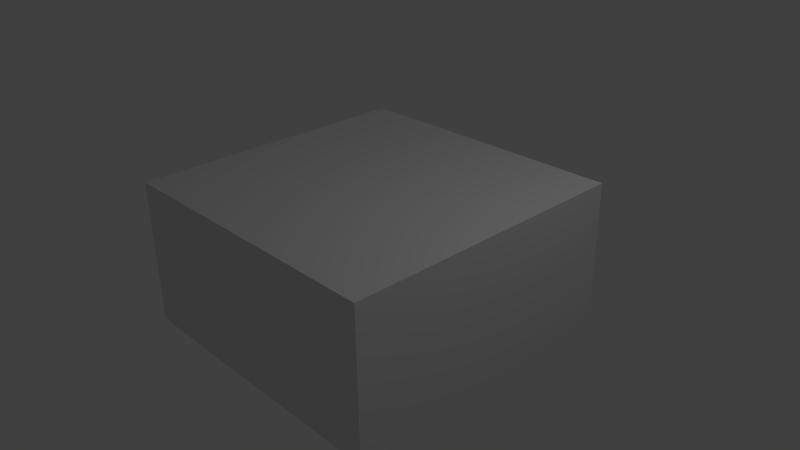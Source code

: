 # Source: Extrude.blend  (saved by Blender 2.74.0; exported with 4.5.12 LTS)
import bpy
from mathutils import Matrix  # noqa: F401  (used for matrix-valued properties, if any)

bpy.ops.wm.read_factory_settings(use_empty=True)
scene = bpy.context.scene
scene.name = 'Scene'

# ---- collections
col_collection_1 = bpy.data.collections.new('Collection 1'); scene.collection.children.link(col_collection_1)

# ---- materials (node trees are filled in below, after node groups)
mat_material = bpy.data.materials.new('Material')
mat_material.alpha_threshold = 0.0
mat_material.use_transparent_shadow = False
mat_material.roughness = 0.5
mat_material.line_color = (0.0, 0.0, 0.0, 1.0)

# ---- material node trees

# ---- world
world_world = bpy.data.worlds.new('World'); scene.world = world_world
world_world.color = (0.05088, 0.05088, 0.05088)
world_world.use_sun_shadow = False
world_world.sun_shadow_jitter_overblur = 0.0
world_world.cycles.sampling_method = 'MANUAL'
world_world.cycles.sample_map_resolution = 256

# ---- cameras
cam_camera = bpy.data.cameras.new('Camera')
cam_camera.clip_end = 100.0
cam_camera.lens = 35.0
cam_camera.sensor_width = 32.0
cam_camera.sensor_height = 18.0
cam_camera.ortho_scale = 7.314
cam_camera.dof.focus_distance = 0.0
cam_camera.dof.aperture_fstop = 128.0

# ---- lights
light_lamp = bpy.data.lights.new('Lamp', 'POINT')
light_lamp.transmission_factor = 0.0
light_lamp.cutoff_distance = 30.0
light_lamp.energy = 100.0
light_lamp.shadow_buffer_clip_start = 1.001
light_lamp.shadow_soft_size = 0.1
light_lamp.shadow_maximum_resolution = 0.006
light_lamp.use_absolute_resolution = True
light_lamp.cycles.use_multiple_importance_sampling = False

# ---- meshes
me_cube = bpy.data.meshes.new('Cube')
me_cube.from_pydata([(-1.192e-07, 5.96e-08, -1.0), (-1.192e-07, -2.0, -1.0), (-2.0, -2.0, -1.0), (-2.0, 4.768e-07, -1.0), (3.576e-07, -4.172e-07, 1.0), (-7.749e-07, -2.0, 1.0), (-2.0, -2.0, 1.0), (-2.0, 1.192e-07, 1.0), (2.0, 5.96e-08, -1.0), (2.0, -2.0, -1.0), (2.0, -4.172e-07, 1.0), (2.0, -2.0, 1.0), (1.192e-07, 2.0, -1.0), (-2.0, 2.0, -1.0), (5.96e-07, 2.0, 1.0), (-2.0, 2.0, 1.0), (2.0, 2.0, -1.0), (2.0, 2.0, 1.0)], [], [(0, 1, 2, 3), (4, 7, 6, 5), (4, 5, 11, 10), (1, 5, 6, 2), (2, 6, 7, 3), (4, 10, 17, 14), (8, 10, 11, 9), (5, 1, 9, 11), (8, 0, 12, 16), (1, 0, 8, 9), (14, 12, 13, 15), (12, 14, 17, 16), (10, 8, 16, 17), (7, 4, 14, 15), (3, 7, 15, 13), (0, 3, 13, 12)])
me_cube.materials.append(mat_material)
me_cube.use_remesh_preserve_volume = False
me_cube.use_remesh_preserve_attributes = False
me_cube.use_mirror_vertex_groups = False
me_cube.update()

# ---- objects
ob_cube = bpy.data.objects.new('Cube', me_cube)
ob_lamp = bpy.data.objects.new('Lamp', light_lamp)
ob_camera = bpy.data.objects.new('Camera', cam_camera)

# ---- transforms, parenting, visibility, modifiers, constraints
ob_cube.location = (0.0, 0.0, 0.0)
ob_cube.lock_rotations_4d = False
ob_cube.empty_display_type = 'ARROWS'
ob_cube.lineart.crease_threshold = 0.0
ob_lamp.location = (4.076, 1.005, 5.904)
ob_lamp.rotation_euler = (0.6503, 0.05522, 1.866)
ob_lamp.lock_rotations_4d = False
ob_lamp.empty_display_type = 'ARROWS'
ob_lamp.color = (0.0, 0.0, 0.0, 0.0)
ob_lamp.lineart.crease_threshold = 0.0
ob_camera.location = (7.481, -6.508, 5.344)
ob_camera.rotation_euler = (1.109, 0.01082, 0.8149)
ob_camera.lock_rotations_4d = False
ob_camera.empty_display_type = 'ARROWS'
ob_camera.color = (0.0, 0.0, 0.0, 0.0)
ob_camera.display_type = 'WIRE'
ob_camera.lineart.crease_threshold = 0.0

# ---- collection membership
col_collection_1.objects.link(ob_cube)
col_collection_1.objects.link(ob_lamp)
col_collection_1.objects.link(ob_camera)

# ---- scene / render settings (as saved in the file)
scene.camera = ob_camera
scene.frame_start = 1; scene.frame_end = 250; scene.frame_set(1)
scene.render.engine = 'BLENDER_EEVEE_NEXT'
scene.render.resolution_percentage = 50
scene.render.dither_intensity = 0.0
scene.cycles.use_denoising = False
scene.cycles.samples = 10
scene.cycles.sampling_pattern = 'TABULATED_SOBOL'
scene.cycles.light_sampling_threshold = 0.0
scene.cycles.use_adaptive_sampling = False
scene.cycles.use_light_tree = False
scene.cycles.blur_glossy = 0.0
scene.cycles.pixel_filter_type = 'GAUSSIAN'
scene.cycles.sample_clamp_indirect = 0.0
scene.view_settings.view_transform = 'Standard'
bpy.context.view_layer.update()
